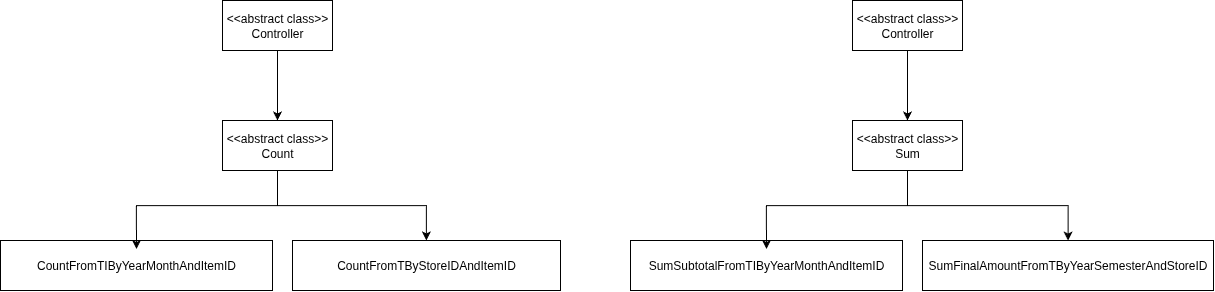

The diagram above was exported from draw.io. Its source (the exported page's mxGraphModel, read from the mxfile embedded in the PNG):
<mxGraphModel dx="3453" dy="1514" grid="1" gridSize="10" guides="1" tooltips="1" connect="1" arrows="1" fold="1" page="1" pageScale="1" pageWidth="850" pageHeight="1100" math="0" shadow="0">
  <root>
    <mxCell id="sHgCPbvWjHoPGR1idMV4-0" />
    <mxCell id="sHgCPbvWjHoPGR1idMV4-1" parent="sHgCPbvWjHoPGR1idMV4-0" />
    <mxCell id="sHgCPbvWjHoPGR1idMV4-13" style="edgeStyle=orthogonalEdgeStyle;rounded=0;orthogonalLoop=1;jettySize=auto;html=1;" edge="1" parent="sHgCPbvWjHoPGR1idMV4-1" source="sHgCPbvWjHoPGR1idMV4-14" target="sHgCPbvWjHoPGR1idMV4-16">
      <mxGeometry relative="1" as="geometry" />
    </mxCell>
    <mxCell id="sHgCPbvWjHoPGR1idMV4-14" value="&amp;lt;&amp;lt;abstract class&amp;gt;&amp;gt;&lt;br&gt;Count" style="html=1;whiteSpace=wrap;" vertex="1" parent="sHgCPbvWjHoPGR1idMV4-1">
      <mxGeometry x="72" y="940" width="110" height="50" as="geometry" />
    </mxCell>
    <mxCell id="sHgCPbvWjHoPGR1idMV4-15" value="CountFromTIByYearMonthAndItemID" style="html=1;whiteSpace=wrap;" vertex="1" parent="sHgCPbvWjHoPGR1idMV4-1">
      <mxGeometry x="-150" y="1060" width="272" height="50" as="geometry" />
    </mxCell>
    <mxCell id="sHgCPbvWjHoPGR1idMV4-16" value="CountFromTByStoreIDAndItemID" style="html=1;whiteSpace=wrap;" vertex="1" parent="sHgCPbvWjHoPGR1idMV4-1">
      <mxGeometry x="142" y="1060" width="268" height="50" as="geometry" />
    </mxCell>
    <mxCell id="sHgCPbvWjHoPGR1idMV4-17" style="edgeStyle=orthogonalEdgeStyle;rounded=0;orthogonalLoop=1;jettySize=auto;html=1;" edge="1" parent="sHgCPbvWjHoPGR1idMV4-1" source="sHgCPbvWjHoPGR1idMV4-18" target="sHgCPbvWjHoPGR1idMV4-14">
      <mxGeometry relative="1" as="geometry" />
    </mxCell>
    <mxCell id="sHgCPbvWjHoPGR1idMV4-18" value="&amp;lt;&amp;lt;abstract class&amp;gt;&amp;gt;&lt;br&gt;Controller" style="html=1;whiteSpace=wrap;" vertex="1" parent="sHgCPbvWjHoPGR1idMV4-1">
      <mxGeometry x="72" y="820" width="110" height="50" as="geometry" />
    </mxCell>
    <mxCell id="sHgCPbvWjHoPGR1idMV4-19" style="edgeStyle=orthogonalEdgeStyle;rounded=0;orthogonalLoop=1;jettySize=auto;html=1;entryX=0.5;entryY=0.172;entryDx=0;entryDy=0;entryPerimeter=0;" edge="1" parent="sHgCPbvWjHoPGR1idMV4-1" source="sHgCPbvWjHoPGR1idMV4-14" target="sHgCPbvWjHoPGR1idMV4-15">
      <mxGeometry relative="1" as="geometry" />
    </mxCell>
    <mxCell id="sHgCPbvWjHoPGR1idMV4-20" style="edgeStyle=orthogonalEdgeStyle;rounded=0;orthogonalLoop=1;jettySize=auto;html=1;" edge="1" parent="sHgCPbvWjHoPGR1idMV4-1" source="sHgCPbvWjHoPGR1idMV4-21" target="sHgCPbvWjHoPGR1idMV4-23">
      <mxGeometry relative="1" as="geometry" />
    </mxCell>
    <mxCell id="sHgCPbvWjHoPGR1idMV4-21" value="&amp;lt;&amp;lt;abstract class&amp;gt;&amp;gt;&lt;br&gt;Sum" style="html=1;whiteSpace=wrap;" vertex="1" parent="sHgCPbvWjHoPGR1idMV4-1">
      <mxGeometry x="702" y="940" width="110" height="50" as="geometry" />
    </mxCell>
    <mxCell id="sHgCPbvWjHoPGR1idMV4-22" value="SumSubtotalFromTIByYearMonthAndItemID" style="html=1;whiteSpace=wrap;" vertex="1" parent="sHgCPbvWjHoPGR1idMV4-1">
      <mxGeometry x="480" y="1060" width="272" height="50" as="geometry" />
    </mxCell>
    <mxCell id="sHgCPbvWjHoPGR1idMV4-23" value="SumFinalAmountFromTByYearSemesterAndStoreID" style="html=1;whiteSpace=wrap;" vertex="1" parent="sHgCPbvWjHoPGR1idMV4-1">
      <mxGeometry x="772" y="1060" width="291" height="50" as="geometry" />
    </mxCell>
    <mxCell id="sHgCPbvWjHoPGR1idMV4-24" style="edgeStyle=orthogonalEdgeStyle;rounded=0;orthogonalLoop=1;jettySize=auto;html=1;" edge="1" parent="sHgCPbvWjHoPGR1idMV4-1" source="sHgCPbvWjHoPGR1idMV4-25" target="sHgCPbvWjHoPGR1idMV4-21">
      <mxGeometry relative="1" as="geometry" />
    </mxCell>
    <mxCell id="sHgCPbvWjHoPGR1idMV4-25" value="&amp;lt;&amp;lt;abstract class&amp;gt;&amp;gt;&lt;br&gt;Controller" style="html=1;whiteSpace=wrap;" vertex="1" parent="sHgCPbvWjHoPGR1idMV4-1">
      <mxGeometry x="702" y="820" width="110" height="50" as="geometry" />
    </mxCell>
    <mxCell id="sHgCPbvWjHoPGR1idMV4-26" style="edgeStyle=orthogonalEdgeStyle;rounded=0;orthogonalLoop=1;jettySize=auto;html=1;entryX=0.5;entryY=0.172;entryDx=0;entryDy=0;entryPerimeter=0;" edge="1" parent="sHgCPbvWjHoPGR1idMV4-1" source="sHgCPbvWjHoPGR1idMV4-21" target="sHgCPbvWjHoPGR1idMV4-22">
      <mxGeometry relative="1" as="geometry" />
    </mxCell>
  </root>
</mxGraphModel>